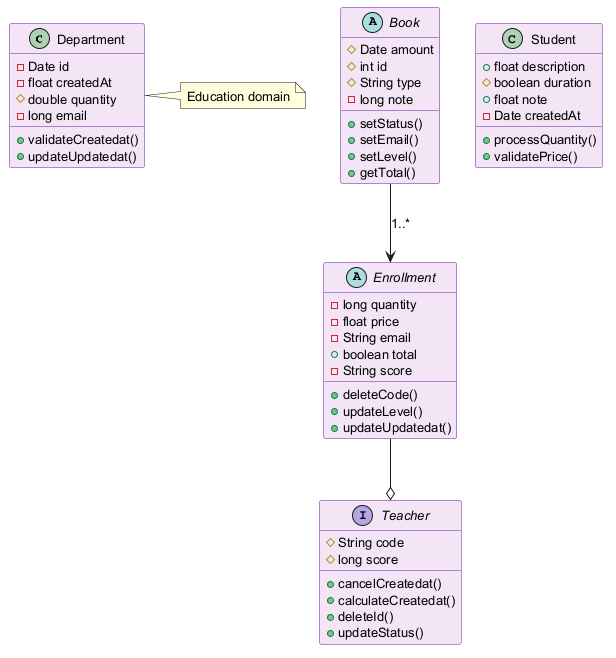

The diagram above was rendered by PlantUML. Its source (embedded in the PNG):
@startuml
skinparam backgroundColor #FFFFFF
skinparam classBackgroundColor #F3E5F5
skinparam classBorderColor #6A1B9A
skinparam defaultFontSize 13
class Department {
  -Date id
  -float createdAt
  #double quantity
  -long email
  +validateCreatedat()
  +updateUpdatedat()
}
interface Teacher {
  #String code
  #long score
  +cancelCreatedat()
  +calculateCreatedat()
  +deleteId()
  +updateStatus()
}
abstract class Book {
  #Date amount
  #int id
  #String type
  -long note
  +setStatus()
  +setEmail()
  +setLevel()
  +getTotal()
}
abstract class Enrollment {
  -long quantity
  -float price
  -String email
  +boolean total
  -String score
  +deleteCode()
  +updateLevel()
  +updateUpdatedat()
}
class Student {
  +float description
  #boolean duration
  +float note
  -Date createdAt
  +processQuantity()
  +validatePrice()
}
Book --> Enrollment : "1..*"
Enrollment --o Teacher
note right of Department : Education domain
@enduml